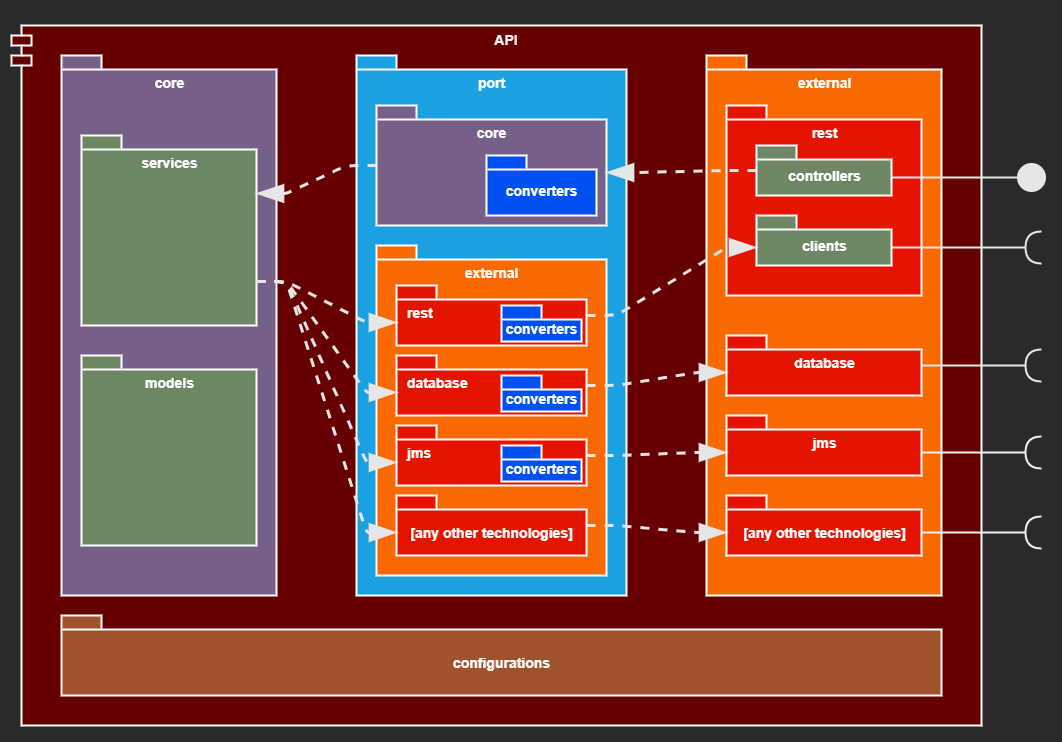

The diagram above was exported from draw.io. Its source (the exported page's mxGraphModel, read from the mxfile embedded in the PNG):
<mxGraphModel dx="1086" dy="846" grid="1" gridSize="10" guides="1" tooltips="1" connect="1" arrows="1" fold="1" page="1" pageScale="1" pageWidth="1169" pageHeight="827" math="0" shadow="0">
  <root>
    <mxCell id="0" />
    <mxCell id="1" parent="0" />
    <mxCell id="vecyTEkSmSOygo2CNBpc-61" value="" style="rounded=0;whiteSpace=wrap;html=1;strokeWidth=2;fontSize=14;align=center;fillColor=#2A2A2A;strokeColor=none;" vertex="1" parent="1">
      <mxGeometry x="55" y="44" width="1060" height="740" as="geometry" />
    </mxCell>
    <mxCell id="vecyTEkSmSOygo2CNBpc-31" value="API" style="shape=module;align=left;spacingLeft=20;align=center;verticalAlign=top;fillColor=#660000;fontSize=14;fontStyle=1;strokeWidth=2;strokeColor=#FFFFFF;" vertex="1" parent="1">
      <mxGeometry x="65" y="68" width="970" height="700" as="geometry" />
    </mxCell>
    <mxCell id="vecyTEkSmSOygo2CNBpc-1" value="core" style="shape=folder;fontStyle=1;spacingTop=13;tabWidth=40;tabHeight=14;tabPosition=left;html=1;verticalAlign=top;fillColor=#76608a;fontColor=#ffffff;fontSize=14;strokeWidth=2;strokeColor=#FFFFFF;" vertex="1" parent="1">
      <mxGeometry x="115" y="98" width="215" height="540" as="geometry" />
    </mxCell>
    <mxCell id="vecyTEkSmSOygo2CNBpc-6" value="port" style="shape=folder;fontStyle=1;spacingTop=13;tabWidth=40;tabHeight=14;tabPosition=left;html=1;verticalAlign=top;fillColor=#1ba1e2;fontColor=#ffffff;fontSize=14;strokeWidth=2;strokeColor=#FFFFFF;" vertex="1" parent="1">
      <mxGeometry x="410" y="98" width="270" height="540" as="geometry" />
    </mxCell>
    <mxCell id="vecyTEkSmSOygo2CNBpc-7" value="external" style="shape=folder;fontStyle=1;spacingTop=13;tabWidth=40;tabHeight=14;tabPosition=left;html=1;verticalAlign=top;fillColor=#fa6800;fontColor=#ffffff;fontSize=14;strokeWidth=2;strokeColor=#FFFFFF;" vertex="1" parent="1">
      <mxGeometry x="760" y="98" width="235" height="540" as="geometry" />
    </mxCell>
    <mxCell id="vecyTEkSmSOygo2CNBpc-9" value="services" style="shape=folder;fontStyle=1;spacingTop=13;tabWidth=40;tabHeight=14;tabPosition=left;html=1;verticalAlign=top;fillColor=#6d8764;fontColor=#ffffff;fontSize=14;strokeWidth=2;strokeColor=#FFFFFF;" vertex="1" parent="1">
      <mxGeometry x="135" y="178" width="175" height="190" as="geometry" />
    </mxCell>
    <mxCell id="vecyTEkSmSOygo2CNBpc-10" value="models" style="shape=folder;fontStyle=1;spacingTop=13;tabWidth=40;tabHeight=14;tabPosition=left;html=1;verticalAlign=top;fillColor=#6d8764;fontColor=#ffffff;fontSize=14;strokeWidth=2;strokeColor=#FFFFFF;" vertex="1" parent="1">
      <mxGeometry x="135" y="398" width="175" height="190" as="geometry" />
    </mxCell>
    <mxCell id="vecyTEkSmSOygo2CNBpc-11" value="core" style="shape=folder;fontStyle=1;spacingTop=13;tabWidth=40;tabHeight=14;tabPosition=left;html=1;verticalAlign=top;fillColor=#76608a;fontColor=#ffffff;fontSize=14;strokeWidth=2;strokeColor=#FFFFFF;" vertex="1" parent="1">
      <mxGeometry x="430" y="148" width="230" height="120" as="geometry" />
    </mxCell>
    <mxCell id="vecyTEkSmSOygo2CNBpc-12" value="external" style="shape=folder;fontStyle=1;spacingTop=13;tabWidth=40;tabHeight=14;tabPosition=left;html=1;verticalAlign=top;fillColor=#fa6800;fontColor=#ffffff;fontSize=14;strokeWidth=2;strokeColor=#FFFFFF;" vertex="1" parent="1">
      <mxGeometry x="430" y="288" width="230" height="330" as="geometry" />
    </mxCell>
    <mxCell id="vecyTEkSmSOygo2CNBpc-13" value="converters" style="shape=folder;fontStyle=1;spacingTop=10;tabWidth=40;tabHeight=14;tabPosition=left;html=1;verticalAlign=middle;fillColor=#0050ef;fontColor=#ffffff;fontSize=14;strokeWidth=2;strokeColor=#FFFFFF;" vertex="1" parent="1">
      <mxGeometry x="540" y="198" width="110" height="60" as="geometry" />
    </mxCell>
    <mxCell id="vecyTEkSmSOygo2CNBpc-15" value="rest" style="shape=folder;fontStyle=1;spacingTop=13;tabWidth=40;tabHeight=14;tabPosition=left;html=1;verticalAlign=top;fillColor=#e51400;fontColor=#ffffff;fontSize=14;strokeWidth=2;strokeColor=#FFFFFF;" vertex="1" parent="1">
      <mxGeometry x="780" y="148" width="195" height="190" as="geometry" />
    </mxCell>
    <mxCell id="vecyTEkSmSOygo2CNBpc-59" style="edgeStyle=entityRelationEdgeStyle;rounded=1;jumpStyle=none;jumpSize=6;orthogonalLoop=1;jettySize=auto;html=1;endArrow=halfCircle;endFill=0;endSize=13;strokeColor=#E6E6E6;strokeWidth=2;fontSize=14;" edge="1" parent="1" source="vecyTEkSmSOygo2CNBpc-16">
      <mxGeometry relative="1" as="geometry">
        <mxPoint x="1095" y="408" as="targetPoint" />
      </mxGeometry>
    </mxCell>
    <mxCell id="vecyTEkSmSOygo2CNBpc-16" value="database" style="shape=folder;fontStyle=1;spacingTop=13;tabWidth=40;tabHeight=14;tabPosition=left;html=1;verticalAlign=top;fillColor=#e51400;fontColor=#ffffff;fontSize=14;strokeWidth=2;strokeColor=#FFFFFF;" vertex="1" parent="1">
      <mxGeometry x="780" y="378" width="195" height="60" as="geometry" />
    </mxCell>
    <mxCell id="vecyTEkSmSOygo2CNBpc-17" value="jms" style="shape=folder;fontStyle=1;spacingTop=13;tabWidth=40;tabHeight=14;tabPosition=left;html=1;verticalAlign=top;fillColor=#e51400;fontColor=#ffffff;fontSize=14;strokeWidth=2;strokeColor=#FFFFFF;" vertex="1" parent="1">
      <mxGeometry x="780" y="458" width="195" height="60" as="geometry" />
    </mxCell>
    <mxCell id="vecyTEkSmSOygo2CNBpc-18" value="configurations" style="shape=folder;fontStyle=1;spacingTop=13;tabWidth=40;tabHeight=14;tabPosition=left;html=1;verticalAlign=middle;fillColor=#a0522d;fontColor=#ffffff;fontSize=14;strokeWidth=2;strokeColor=#FFFFFF;" vertex="1" parent="1">
      <mxGeometry x="115" y="658" width="880" height="80" as="geometry" />
    </mxCell>
    <mxCell id="vecyTEkSmSOygo2CNBpc-57" style="edgeStyle=entityRelationEdgeStyle;rounded=1;jumpStyle=none;jumpSize=6;orthogonalLoop=1;jettySize=auto;html=1;endArrow=oval;endFill=1;endSize=27;strokeColor=#E6E6E6;strokeWidth=2;fontSize=14;exitX=0;exitY=0;exitDx=135;exitDy=32;exitPerimeter=0;" edge="1" parent="1" source="vecyTEkSmSOygo2CNBpc-19">
      <mxGeometry relative="1" as="geometry">
        <mxPoint x="1085" y="220" as="targetPoint" />
      </mxGeometry>
    </mxCell>
    <mxCell id="vecyTEkSmSOygo2CNBpc-19" value="controllers" style="shape=folder;fontStyle=1;spacingTop=10;tabWidth=40;tabHeight=14;tabPosition=left;html=1;verticalAlign=middle;fillColor=#6d8764;fontColor=#ffffff;fontSize=14;strokeWidth=2;strokeColor=#FFFFFF;" vertex="1" parent="1">
      <mxGeometry x="810" y="188" width="135" height="50" as="geometry" />
    </mxCell>
    <mxCell id="vecyTEkSmSOygo2CNBpc-58" style="edgeStyle=entityRelationEdgeStyle;rounded=1;jumpStyle=none;jumpSize=6;orthogonalLoop=1;jettySize=auto;html=1;endArrow=halfCircle;endFill=0;endSize=13;strokeColor=#E6E6E6;strokeWidth=2;fontSize=14;exitX=0;exitY=0;exitDx=135;exitDy=32;exitPerimeter=0;" edge="1" parent="1" source="vecyTEkSmSOygo2CNBpc-20">
      <mxGeometry relative="1" as="geometry">
        <mxPoint x="1095" y="290" as="targetPoint" />
      </mxGeometry>
    </mxCell>
    <mxCell id="vecyTEkSmSOygo2CNBpc-20" value="clients" style="shape=folder;fontStyle=1;spacingTop=10;tabWidth=40;tabHeight=14;tabPosition=left;html=1;verticalAlign=middle;fillColor=#6d8764;fontColor=#ffffff;fontSize=14;strokeWidth=2;strokeColor=#FFFFFF;" vertex="1" parent="1">
      <mxGeometry x="810" y="258" width="135" height="50" as="geometry" />
    </mxCell>
    <mxCell id="vecyTEkSmSOygo2CNBpc-21" value="rest" style="shape=folder;fontStyle=1;spacingTop=13;tabWidth=40;tabHeight=14;tabPosition=left;html=1;verticalAlign=top;align=left;spacingLeft=9;fillColor=#e51400;fontColor=#ffffff;fontSize=14;strokeWidth=2;strokeColor=#FFFFFF;" vertex="1" parent="1">
      <mxGeometry x="450" y="328" width="190" height="60" as="geometry" />
    </mxCell>
    <mxCell id="vecyTEkSmSOygo2CNBpc-22" value="database" style="shape=folder;fontStyle=1;spacingTop=13;tabWidth=40;tabHeight=14;tabPosition=left;html=1;verticalAlign=top;align=left;spacingLeft=9;fillColor=#e51400;fontColor=#ffffff;fontSize=14;strokeWidth=2;strokeColor=#FFFFFF;" vertex="1" parent="1">
      <mxGeometry x="450" y="398" width="190" height="60" as="geometry" />
    </mxCell>
    <mxCell id="vecyTEkSmSOygo2CNBpc-23" value="jms" style="shape=folder;fontStyle=1;spacingTop=13;tabWidth=40;tabHeight=14;tabPosition=left;html=1;verticalAlign=top;align=left;spacingLeft=9;fillColor=#e51400;fontColor=#ffffff;fontSize=14;strokeWidth=2;strokeColor=#FFFFFF;" vertex="1" parent="1">
      <mxGeometry x="450" y="468" width="190" height="60" as="geometry" />
    </mxCell>
    <mxCell id="vecyTEkSmSOygo2CNBpc-24" value="converters" style="shape=folder;fontStyle=1;spacingTop=10;tabWidth=40;tabHeight=14;tabPosition=left;html=1;verticalAlign=middle;fillColor=#0050ef;fontColor=#ffffff;fontSize=14;strokeWidth=2;strokeColor=#FFFFFF;" vertex="1" parent="1">
      <mxGeometry x="555" y="348" width="80" height="36" as="geometry" />
    </mxCell>
    <mxCell id="vecyTEkSmSOygo2CNBpc-26" value="converters" style="shape=folder;fontStyle=1;spacingTop=10;tabWidth=40;tabHeight=14;tabPosition=left;html=1;verticalAlign=middle;fillColor=#0050ef;fontColor=#ffffff;fontSize=14;strokeWidth=2;strokeColor=#FFFFFF;" vertex="1" parent="1">
      <mxGeometry x="555" y="418" width="80" height="36" as="geometry" />
    </mxCell>
    <mxCell id="vecyTEkSmSOygo2CNBpc-27" value="converters" style="shape=folder;fontStyle=1;spacingTop=10;tabWidth=40;tabHeight=14;tabPosition=left;html=1;verticalAlign=middle;fillColor=#0050ef;fontColor=#ffffff;fontSize=14;strokeWidth=2;strokeColor=#FFFFFF;" vertex="1" parent="1">
      <mxGeometry x="555" y="488" width="80" height="36" as="geometry" />
    </mxCell>
    <mxCell id="vecyTEkSmSOygo2CNBpc-29" value="[any other technologies]" style="shape=folder;fontStyle=1;spacingTop=13;tabWidth=40;tabHeight=14;tabPosition=left;html=1;verticalAlign=middle;fillColor=#e51400;fontColor=#ffffff;fontSize=14;strokeWidth=2;strokeColor=#FFFFFF;" vertex="1" parent="1">
      <mxGeometry x="780" y="538" width="195" height="60" as="geometry" />
    </mxCell>
    <mxCell id="vecyTEkSmSOygo2CNBpc-30" value="[any other technologies]" style="shape=folder;fontStyle=1;spacingTop=13;tabWidth=40;tabHeight=14;tabPosition=left;html=1;verticalAlign=middle;align=center;spacingLeft=0;fillColor=#e51400;fontColor=#ffffff;fontSize=14;strokeWidth=2;strokeColor=#FFFFFF;" vertex="1" parent="1">
      <mxGeometry x="450" y="538" width="190" height="60" as="geometry" />
    </mxCell>
    <mxCell id="vecyTEkSmSOygo2CNBpc-43" style="edgeStyle=entityRelationEdgeStyle;orthogonalLoop=1;jettySize=auto;html=1;entryX=0;entryY=0;entryDx=0;entryDy=37;entryPerimeter=0;fontSize=14;exitX=0;exitY=0;exitDx=175;exitDy=146;exitPerimeter=0;elbow=vertical;dashed=1;strokeWidth=3;rounded=1;jumpStyle=none;jumpSize=6;fillColor=#fad9d5;strokeColor=#E6E6E6;endSize=20;endArrow=blockThin;endFill=1;" edge="1" parent="1" source="vecyTEkSmSOygo2CNBpc-9" target="vecyTEkSmSOygo2CNBpc-21">
      <mxGeometry relative="1" as="geometry" />
    </mxCell>
    <mxCell id="vecyTEkSmSOygo2CNBpc-44" style="edgeStyle=entityRelationEdgeStyle;orthogonalLoop=1;jettySize=auto;html=1;entryX=0;entryY=0;entryDx=0;entryDy=37;entryPerimeter=0;fontSize=14;exitX=0;exitY=0;exitDx=175;exitDy=146;exitPerimeter=0;elbow=vertical;dashed=1;strokeWidth=3;rounded=1;jumpStyle=none;jumpSize=6;fillColor=#fad9d5;strokeColor=#E6E6E6;endSize=20;endArrow=blockThin;endFill=1;" edge="1" parent="1" source="vecyTEkSmSOygo2CNBpc-9" target="vecyTEkSmSOygo2CNBpc-22">
      <mxGeometry relative="1" as="geometry" />
    </mxCell>
    <mxCell id="vecyTEkSmSOygo2CNBpc-45" style="edgeStyle=entityRelationEdgeStyle;orthogonalLoop=1;jettySize=auto;html=1;entryX=0;entryY=0;entryDx=0;entryDy=37;entryPerimeter=0;fontSize=14;exitX=0;exitY=0;exitDx=175;exitDy=146;exitPerimeter=0;elbow=vertical;dashed=1;strokeWidth=3;rounded=1;jumpStyle=none;jumpSize=6;fillColor=#fad9d5;strokeColor=#E6E6E6;endSize=20;endArrow=blockThin;endFill=1;" edge="1" parent="1" source="vecyTEkSmSOygo2CNBpc-9" target="vecyTEkSmSOygo2CNBpc-23">
      <mxGeometry relative="1" as="geometry" />
    </mxCell>
    <mxCell id="vecyTEkSmSOygo2CNBpc-46" style="edgeStyle=entityRelationEdgeStyle;orthogonalLoop=1;jettySize=auto;html=1;entryX=0;entryY=0;entryDx=0;entryDy=37;entryPerimeter=0;fontSize=14;exitX=0;exitY=0;exitDx=175;exitDy=146;exitPerimeter=0;elbow=vertical;dashed=1;strokeWidth=3;rounded=1;jumpStyle=none;jumpSize=6;fillColor=#fad9d5;strokeColor=#E6E6E6;endSize=20;endArrow=blockThin;endFill=1;" edge="1" parent="1" source="vecyTEkSmSOygo2CNBpc-9" target="vecyTEkSmSOygo2CNBpc-30">
      <mxGeometry relative="1" as="geometry" />
    </mxCell>
    <mxCell id="vecyTEkSmSOygo2CNBpc-39" style="edgeStyle=entityRelationEdgeStyle;orthogonalLoop=1;jettySize=auto;html=1;entryX=0;entryY=0;entryDx=175;entryDy=58;entryPerimeter=0;fontSize=14;elbow=vertical;dashed=1;strokeWidth=3;rounded=1;jumpStyle=none;jumpSize=6;fillColor=#fad9d5;strokeColor=#E6E6E6;endSize=20;endArrow=blockThin;endFill=1;" edge="1" parent="1" source="vecyTEkSmSOygo2CNBpc-11" target="vecyTEkSmSOygo2CNBpc-9">
      <mxGeometry relative="1" as="geometry" />
    </mxCell>
    <mxCell id="vecyTEkSmSOygo2CNBpc-33" style="edgeStyle=entityRelationEdgeStyle;orthogonalLoop=1;jettySize=auto;html=1;entryX=0;entryY=0;entryDx=230;entryDy=67;entryPerimeter=0;fontSize=14;elbow=vertical;dashed=1;strokeWidth=3;rounded=1;jumpStyle=none;jumpSize=6;fillColor=#fad9d5;strokeColor=#E6E6E6;endSize=20;endArrow=blockThin;endFill=1;" edge="1" parent="1" source="vecyTEkSmSOygo2CNBpc-19" target="vecyTEkSmSOygo2CNBpc-11">
      <mxGeometry relative="1" as="geometry" />
    </mxCell>
    <mxCell id="vecyTEkSmSOygo2CNBpc-34" style="edgeStyle=entityRelationEdgeStyle;orthogonalLoop=1;jettySize=auto;html=1;entryX=0;entryY=0;entryDx=0;entryDy=32;entryPerimeter=0;fontSize=14;elbow=vertical;dashed=1;strokeWidth=3;rounded=1;jumpStyle=none;jumpSize=6;fillColor=#fad9d5;strokeColor=#E6E6E6;endSize=20;endArrow=blockThin;endFill=1;" edge="1" parent="1" source="vecyTEkSmSOygo2CNBpc-21" target="vecyTEkSmSOygo2CNBpc-20">
      <mxGeometry relative="1" as="geometry" />
    </mxCell>
    <mxCell id="vecyTEkSmSOygo2CNBpc-37" style="edgeStyle=entityRelationEdgeStyle;orthogonalLoop=1;jettySize=auto;html=1;entryX=0;entryY=0;entryDx=0;entryDy=37;entryPerimeter=0;fontSize=14;elbow=vertical;dashed=1;strokeWidth=3;rounded=1;jumpStyle=none;jumpSize=6;fillColor=#fad9d5;strokeColor=#E6E6E6;endSize=20;endArrow=blockThin;endFill=1;" edge="1" parent="1" source="vecyTEkSmSOygo2CNBpc-22" target="vecyTEkSmSOygo2CNBpc-16">
      <mxGeometry relative="1" as="geometry" />
    </mxCell>
    <mxCell id="vecyTEkSmSOygo2CNBpc-36" style="edgeStyle=entityRelationEdgeStyle;orthogonalLoop=1;jettySize=auto;html=1;entryX=0;entryY=0;entryDx=0;entryDy=37;entryPerimeter=0;fontSize=14;elbow=vertical;dashed=1;strokeWidth=3;rounded=1;jumpStyle=none;jumpSize=6;fillColor=#fad9d5;strokeColor=#E6E6E6;endSize=20;endArrow=blockThin;endFill=1;" edge="1" parent="1" source="vecyTEkSmSOygo2CNBpc-23" target="vecyTEkSmSOygo2CNBpc-17">
      <mxGeometry relative="1" as="geometry" />
    </mxCell>
    <mxCell id="vecyTEkSmSOygo2CNBpc-38" style="edgeStyle=entityRelationEdgeStyle;orthogonalLoop=1;jettySize=auto;html=1;entryX=0;entryY=0;entryDx=0;entryDy=37;entryPerimeter=0;fontSize=14;elbow=vertical;dashed=1;strokeWidth=3;rounded=1;jumpStyle=none;jumpSize=6;fillColor=#fad9d5;strokeColor=#E6E6E6;endSize=20;endArrow=blockThin;endFill=1;" edge="1" parent="1" source="vecyTEkSmSOygo2CNBpc-30" target="vecyTEkSmSOygo2CNBpc-29">
      <mxGeometry relative="1" as="geometry" />
    </mxCell>
    <mxCell id="vecyTEkSmSOygo2CNBpc-52" value="" style="rounded=0;orthogonalLoop=1;jettySize=auto;html=1;endArrow=halfCircle;endFill=0;endSize=13;strokeWidth=2;fontSize=14;exitX=0;exitY=0;exitDx=195;exitDy=37;exitPerimeter=0;" edge="1" parent="1" source="vecyTEkSmSOygo2CNBpc-29">
      <mxGeometry relative="1" as="geometry">
        <mxPoint x="1095" y="469" as="sourcePoint" />
        <mxPoint x="1095" y="575" as="targetPoint" />
      </mxGeometry>
    </mxCell>
    <mxCell id="vecyTEkSmSOygo2CNBpc-55" value="" style="rounded=0;orthogonalLoop=1;jettySize=auto;html=1;endArrow=halfCircle;endFill=0;endSize=13;strokeWidth=2;fontSize=14;exitX=0;exitY=0;exitDx=195;exitDy=37;exitPerimeter=0;" edge="1" parent="1" source="vecyTEkSmSOygo2CNBpc-17">
      <mxGeometry relative="1" as="geometry">
        <mxPoint x="985" y="497.5" as="sourcePoint" />
        <mxPoint x="1095" y="495" as="targetPoint" />
      </mxGeometry>
    </mxCell>
  </root>
</mxGraphModel>